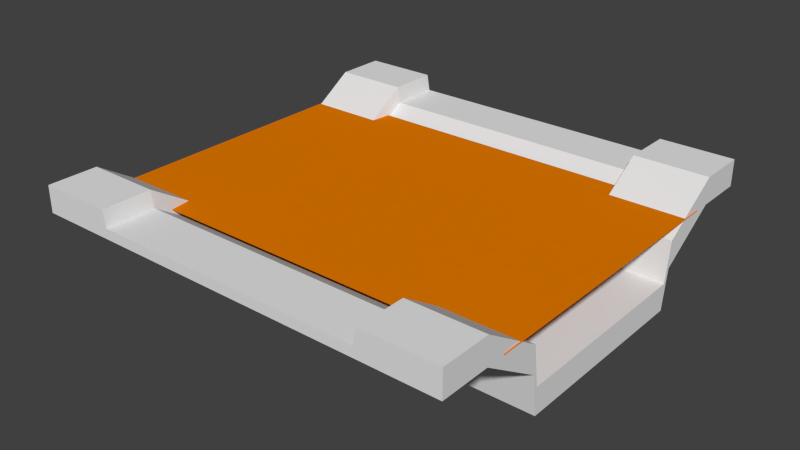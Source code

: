 # Source: jalanLurusRusak.blend  (saved by Blender 2.78.0; exported with 4.5.12 LTS)
import bpy
from mathutils import Matrix  # noqa: F401  (used for matrix-valued properties, if any)

bpy.ops.wm.read_factory_settings(use_empty=True)
scene = bpy.context.scene
scene.name = 'Scene'

# ---- collections
col_collection_1 = bpy.data.collections.new('Collection 1'); scene.collection.children.link(col_collection_1)

# ---- materials (node trees are filled in below, after node groups)
mat_material = bpy.data.materials.new('Material')
mat_material.alpha_threshold = 0.0
mat_material.use_transparent_shadow = False
mat_material.roughness = 0.5
mat_material.line_color = (0.0, 0.0, 0.0, 1.0)
mat_lumpur = bpy.data.materials.new('lumpur')
mat_lumpur.alpha_threshold = 0.0
mat_lumpur.use_transparent_shadow = False
mat_lumpur.diffuse_color = (0.8, 0.199, 0.0, 1.0)
mat_lumpur.roughness = 0.5

# ---- material node trees

# ---- world
world_world = bpy.data.worlds.new('World'); scene.world = world_world
world_world.color = (0.05088, 0.05088, 0.05088)
world_world.use_sun_shadow = False
world_world.sun_shadow_jitter_overblur = 0.0
world_world.cycles.sampling_method = 'NONE'
world_world.cycles.sample_map_resolution = 256

# ---- meshes
me_cube = bpy.data.meshes.new('Cube')
me_cube.from_pydata([(9.076, 9.076, -0.6279), (9.076, -9.076, -0.6279), (-9.076, -9.076, -0.6279), (-9.076, 9.076, -0.6279), (9.076, 9.076, 0.5031), (9.076, -9.076, 0.5031), (-9.076, -9.076, 0.5031), (-9.076, 9.076, 0.5031), (5.919, 9.076, -0.6279), (-5.919, 9.076, -0.6279), (5.919, -9.076, -0.6279), (-5.919, -9.076, -0.6279), (5.919, 9.076, 0.5031), (-5.919, 9.076, 0.5031), (5.919, -9.076, 0.5031), (-5.919, -9.076, 0.5031), (5.797, 9.076, -0.6279), (-5.797, 9.076, -0.6279), (5.797, -9.076, -0.6279), (-5.797, -9.076, -0.6279), (5.797, 9.076, -0.1999), (-5.797, 9.076, -0.1999), (5.797, -9.076, -0.1999), (-5.797, -9.076, -0.1999), (9.076, 6.952, -0.6279), (9.076, -6.952, -0.6279), (-9.076, -6.952, -0.6279), (-9.076, 6.952, -0.6279), (9.076, 6.952, 0.5031), (9.076, -6.952, 0.5031), (-9.076, -6.952, 0.5031), (-9.076, 6.952, 0.5031), (5.919, 6.952, 0.5031), (5.919, -6.952, 0.5031), (-5.919, 6.952, 0.5031), (-5.919, -6.952, 0.5031), (5.919, -6.952, -0.6279), (5.919, 6.952, -0.6279), (-5.919, -6.952, -0.6279), (-5.919, 6.952, -0.6279), (5.797, -6.952, -0.6279), (5.797, 6.952, -0.6279), (-5.797, -6.952, -0.6279), (-5.797, 6.952, -0.6279), (5.797, 6.952, -0.1999), (5.797, -6.952, -0.1999), (-5.797, 6.952, -0.1999), (-5.797, -6.952, -0.1999), (9.076, 4.404, -2.254), (9.076, -4.404, -2.254), (-9.076, -4.404, -2.254), (-9.076, 4.404, -2.254), (9.076, 4.404, -1.123), (9.076, -4.404, -1.123), (-9.076, -4.404, -1.123), (-9.076, 4.404, -1.123), (5.919, 4.404, -1.123), (5.919, -4.404, -1.123), (-5.919, 4.404, -1.123), (-5.919, -4.404, -1.123), (5.919, -4.404, -2.254), (5.919, 4.404, -2.254), (-5.919, -4.404, -2.254), (-5.919, 4.404, -2.254), (5.797, -4.404, -2.254), (5.797, 4.404, -2.254), (-5.797, -4.404, -2.254), (-5.797, 4.404, -2.254), (5.797, 4.404, -1.826), (5.797, -4.404, -1.826), (-5.797, 4.404, -1.826), (-5.797, -4.404, -1.826), (9.076, 4.176, -3.951), (9.076, -4.176, -3.951), (-9.076, -4.176, -3.951), (-9.076, 4.176, -3.951), (9.076, 4.176, -2.82), (9.076, -4.176, -2.82), (-9.076, -4.176, -2.82), (-9.076, 4.176, -2.82), (5.919, 4.176, -2.82), (5.919, -4.176, -2.82), (-5.919, 4.176, -2.82), (-5.919, -4.176, -2.82), (5.919, -4.176, -3.951), (5.919, 4.176, -3.951), (-5.919, -4.176, -3.951), (-5.919, 4.176, -3.951), (5.797, -4.176, -3.951), (5.797, 4.176, -3.951), (-5.797, -4.176, -3.951), (-5.797, 4.176, -3.951), (5.797, 4.176, -3.523), (5.797, -4.176, -3.523), (-5.797, 4.176, -3.523), (-5.797, -4.176, -3.523), (-9.131, -6.169, -0.5666), (9.131, -6.169, -0.5666), (-9.131, 6.169, -0.5666), (9.131, 6.169, -0.5666)], [], [(38, 11, 2, 26), (35, 30, 6, 15), (25, 29, 5, 1), (11, 15, 6, 2), (27, 31, 7, 3), (13, 9, 3, 7), (4, 0, 8, 12), (21, 17, 9, 13), (1, 5, 14, 10), (19, 23, 15, 11), (29, 33, 14, 5), (47, 35, 15, 23), (25, 1, 10, 36), (42, 19, 11, 38), (36, 10, 18, 40), (40, 18, 19, 42), (33, 45, 22, 14), (45, 47, 23, 22), (10, 14, 22, 18), (18, 22, 23, 19), (12, 8, 16, 20), (20, 16, 17, 21), (20, 21, 46, 44), (69, 71, 47, 45), (12, 20, 44, 32), (57, 69, 45, 33), (16, 41, 43, 17), (64, 40, 42, 66), (8, 37, 41, 16), (60, 36, 40, 64), (17, 43, 39, 9), (66, 42, 38, 62), (0, 24, 37, 8), (49, 25, 36, 60), (21, 13, 34, 46), (71, 59, 35, 47), (4, 12, 32, 28), (53, 57, 33, 29), (2, 6, 30, 26), (51, 55, 31, 27), (0, 4, 28, 24), (49, 53, 29, 25), (13, 7, 31, 34), (59, 54, 30, 35), (9, 39, 27, 3), (62, 38, 26, 50), (39, 63, 51, 27), (86, 62, 50, 74), (34, 31, 55, 58), (83, 78, 54, 59), (24, 28, 52, 48), (73, 77, 53, 49), (26, 30, 54, 50), (75, 79, 55, 51), (28, 32, 56, 52), (77, 81, 57, 53), (46, 34, 58, 70), (95, 83, 59, 71), (24, 48, 61, 37), (73, 49, 60, 84), (43, 67, 63, 39), (90, 66, 62, 86), (37, 61, 65, 41), (84, 60, 64, 88), (41, 65, 67, 43), (88, 64, 66, 90), (32, 44, 68, 56), (81, 93, 69, 57), (44, 46, 70, 68), (93, 95, 71, 69), (68, 70, 94, 92), (92, 94, 95, 93), (56, 68, 92, 80), (80, 92, 93, 81), (65, 89, 91, 67), (89, 88, 90, 91), (61, 85, 89, 65), (85, 84, 88, 89), (67, 91, 87, 63), (91, 90, 86, 87), (48, 72, 85, 61), (72, 73, 84, 85), (70, 58, 82, 94), (94, 82, 83, 95), (52, 56, 80, 76), (76, 80, 81, 77), (50, 54, 78, 74), (74, 78, 79, 75), (48, 52, 76, 72), (72, 76, 77, 73), (58, 55, 79, 82), (82, 79, 78, 83), (63, 87, 75, 51), (87, 86, 74, 75), (96, 97, 99, 98)])
me_cube.polygons.foreach_set('material_index', [0, 0, 0, 0, 0, 0, 0, 0, 0, 0, 0, 0, 0, 0, 0, 0, 0, 0, 0, 0, 0, 0, 0, 0, 0, 0, 0, 0, 0, 0, 0, 0, 0, 0, 0, 0, 0, 0, 0, 0, 0, 0, 0, 0, 0, 0, 0, 0, 0, 0, 0, 0, 0, 0, 0, 0, 0, 0, 0, 0, 0, 0, 0, 0, 0, 0, 0, 0, 0, 0, 0, 0, 0, 0, 0, 0, 0, 0, 0, 0, 0, 0, 0, 0, 0, 0, 0, 0, 0, 0, 0, 0, 0, 0, 1])
_uv = me_cube.uv_layers.new(name='UVMap')
_uv.uv.foreach_set('vector', [0.2897, 0.597, 0.01534, 0.597, 0.01534, 0.5165, 0.2897, 0.5165, 0.8067, 0.2868, 0.9531, 0.2868, 0.9531, 0.3272, 0.8067, 0.3272, 0.0007378, 0.3424, 0.05317, 0.3424, 0.05317, 0.4984, 0.0007377, 0.4984, 0.7949, 0.5386, 0.7949, 0.5094, 0.9457, 0.5094, 0.9457, 0.5386, 0.9983, 0.1833, 0.9459, 0.1833, 0.9459, 0.02726, 0.9983, 0.02726, 0.8056, 0.5381, 0.8056, 0.512, 0.9365, 0.512, 0.9365, 0.5381, 0.04287, 0.5409, 0.04287, 0.5118, 0.1809, 0.5118, 0.1809, 0.5409, 0.8053, 0.01282, 0.8053, 0.001783, 0.811, 0.001783, 0.811, 0.03095, 0.05001, 0.5394, 0.05002, 0.5102, 0.1866, 0.5102, 0.1866, 0.5394, 0.7938, 0.5225, 0.7938, 0.5115, 0.7995, 0.4934, 0.7995, 0.5225, 0.05674, 0.2868, 0.2031, 0.2868, 0.2031, 0.3272, 0.05674, 0.3272, 0.771, 0.3449, 0.8041, 0.3449, 0.8041, 0.501, 0.771, 0.501, 0.2899, 0.9896, 0.01555, 0.9896, 0.01555, 0.909, 0.2899, 0.909, 0.2808, 0.6134, 0.00642, 0.6134, 0.006314, 0.6053, 0.2807, 0.6053, 0.2809, 0.9173, 0.006524, 0.9173, 0.006418, 0.9092, 0.2808, 0.9092, 0.2898, 0.9009, 0.01544, 0.9009, 0.01545, 0.6051, 0.2898, 0.6051, 0.1982, 0.3449, 0.2313, 0.3449, 0.2313, 0.501, 0.1982, 0.501, 0.2358, 0.3468, 0.7733, 0.3468, 0.7733, 0.5116, 0.2358, 0.5116, 0.1959, 0.5225, 0.1959, 0.4934, 0.2016, 0.5115, 0.2016, 0.5225, 0.2348, 0.5636, 0.2348, 0.5525, 0.7722, 0.5525, 0.7722, 0.5636, 0.1855, 0.03032, 0.1855, 0.001148, 0.1912, 0.001148, 0.1912, 0.01219, 0.2319, 0.54, 0.2319, 0.529, 0.7693, 0.529, 0.7693, 0.54, 0.2358, 0.01711, 0.7733, 0.01711, 0.7733, 0.1819, 0.2358, 0.1819, 0.2358, 0.2918, 0.7733, 0.2918, 0.7733, 0.3468, 0.2358, 0.3468, 0.1982, 0.03285, 0.2313, 0.03285, 0.2313, 0.1889, 0.1982, 0.1889, 0.1982, 0.2929, 0.2313, 0.2929, 0.2313, 0.3449, 0.1982, 0.3449, 0.8386, 0.9009, 0.5642, 0.9009, 0.5642, 0.6051, 0.8386, 0.6051, 0.3813, 0.9009, 0.2898, 0.9009, 0.2898, 0.6051, 0.3813, 0.6051, 0.8297, 0.9173, 0.5553, 0.9173, 0.5552, 0.9092, 0.8296, 0.9092, 0.3724, 0.9173, 0.2809, 0.9173, 0.2808, 0.9092, 0.3723, 0.9092, 0.8296, 0.6134, 0.5552, 0.6134, 0.5551, 0.6053, 0.8295, 0.6053, 0.3723, 0.6134, 0.2808, 0.6134, 0.2807, 0.6053, 0.3722, 0.6053, 0.8387, 0.9896, 0.5643, 0.9896, 0.5643, 0.909, 0.8387, 0.909, 0.3814, 0.9896, 0.2899, 0.9896, 0.2899, 0.909, 0.3814, 0.909, 0.771, 0.03285, 0.8041, 0.03285, 0.8041, 0.1889, 0.771, 0.1889, 0.771, 0.2929, 0.8041, 0.2929, 0.8041, 0.3449, 0.771, 0.3449, 0.05674, 0.2059, 0.2031, 0.2059, 0.2031, 0.2464, 0.05674, 0.2464, 0.05674, 0.2926, 0.2031, 0.2926, 0.2031, 0.3446, 0.05674, 0.3446, 0.9983, 0.4954, 0.9459, 0.4954, 0.9459, 0.3393, 0.9983, 0.3393, 0.9983, 0.2353, 0.9459, 0.2353, 0.9459, 0.1833, 0.9983, 0.1833, 0.0007382, 0.03028, 0.05317, 0.03028, 0.05317, 0.1863, 0.000738, 0.1863, 0.0007379, 0.2904, 0.05317, 0.2904, 0.05317, 0.3424, 0.0007378, 0.3424, 0.8067, 0.2059, 0.9531, 0.2059, 0.9531, 0.2464, 0.8067, 0.2464, 0.8067, 0.2926, 0.9531, 0.2926, 0.9531, 0.3446, 0.8067, 0.3446, 0.8385, 0.597, 0.5641, 0.597, 0.5641, 0.5165, 0.8385, 0.5165, 0.3812, 0.597, 0.2897, 0.597, 0.2897, 0.5165, 0.3812, 0.5165, 0.5641, 0.597, 0.4727, 0.597, 0.4727, 0.5165, 0.5641, 0.5165, 0.4117, 0.597, 0.3812, 0.597, 0.3812, 0.5165, 0.4117, 0.5165, 0.8067, 0.1886, 0.9531, 0.1886, 0.9531, 0.2406, 0.8067, 0.2406, 0.8067, 0.2752, 0.9531, 0.2752, 0.9531, 0.2926, 0.8067, 0.2926, 0.000738, 0.1863, 0.05317, 0.1863, 0.05317, 0.2383, 0.000738, 0.2383, 0.0007379, 0.273, 0.05317, 0.273, 0.05317, 0.2904, 0.0007379, 0.2904, 0.9983, 0.3393, 0.9459, 0.3393, 0.9459, 0.2873, 0.9983, 0.2873, 0.9983, 0.2527, 0.9459, 0.2527, 0.9459, 0.2353, 0.9983, 0.2353, 0.05674, 0.1886, 0.2031, 0.1886, 0.2031, 0.2406, 0.05674, 0.2406, 0.05674, 0.2752, 0.2031, 0.2752, 0.2031, 0.2926, 0.05674, 0.2926, 0.771, 0.1889, 0.8041, 0.1889, 0.8041, 0.2409, 0.771, 0.2409, 0.771, 0.2756, 0.8041, 0.2756, 0.8041, 0.2929, 0.771, 0.2929, 0.5643, 0.9896, 0.4729, 0.9896, 0.4729, 0.909, 0.5643, 0.909, 0.4119, 0.9896, 0.3814, 0.9896, 0.3814, 0.909, 0.4119, 0.909, 0.5552, 0.6134, 0.4637, 0.6134, 0.4636, 0.6053, 0.5551, 0.6053, 0.4028, 0.6134, 0.3723, 0.6134, 0.3722, 0.6053, 0.4027, 0.6053, 0.5553, 0.9173, 0.4638, 0.9173, 0.4637, 0.9092, 0.5552, 0.9092, 0.4029, 0.9173, 0.3724, 0.9173, 0.3723, 0.9092, 0.4028, 0.9092, 0.5642, 0.9009, 0.4728, 0.9009, 0.4728, 0.6051, 0.5642, 0.6051, 0.4118, 0.9009, 0.3813, 0.9009, 0.3813, 0.6051, 0.4118, 0.6051, 0.1982, 0.1889, 0.2313, 0.1889, 0.2313, 0.2409, 0.1982, 0.2409, 0.1982, 0.2756, 0.2313, 0.2756, 0.2313, 0.2929, 0.1982, 0.2929, 0.2358, 0.1819, 0.7733, 0.1819, 0.7733, 0.2369, 0.2358, 0.2369, 0.2358, 0.2735, 0.7733, 0.2735, 0.7733, 0.2918, 0.2358, 0.2918, 0.2358, 0.2369, 0.7733, 0.2369, 0.7733, 0.2552, 0.2358, 0.2552, 0.2358, 0.2552, 0.7733, 0.2552, 0.7733, 0.2735, 0.2358, 0.2735, 0.1982, 0.2409, 0.2313, 0.2409, 0.2313, 0.2583, 0.1982, 0.2583, 0.1982, 0.2583, 0.2313, 0.2583, 0.2313, 0.2756, 0.1982, 0.2756, 0.4728, 0.9009, 0.4423, 0.9009, 0.4423, 0.6051, 0.4728, 0.6051, 0.4423, 0.9009, 0.4118, 0.9009, 0.4118, 0.6051, 0.4423, 0.6051, 0.4638, 0.9173, 0.4334, 0.9173, 0.4333, 0.9092, 0.4637, 0.9092, 0.4334, 0.9173, 0.4029, 0.9173, 0.4028, 0.9092, 0.4333, 0.9092, 0.4637, 0.6134, 0.4333, 0.6134, 0.4331, 0.6053, 0.4636, 0.6053, 0.4333, 0.6134, 0.4028, 0.6134, 0.4027, 0.6053, 0.4331, 0.6053, 0.4729, 0.9896, 0.4424, 0.9896, 0.4424, 0.909, 0.4729, 0.909, 0.4424, 0.9896, 0.4119, 0.9896, 0.4119, 0.909, 0.4424, 0.909, 0.771, 0.2409, 0.8041, 0.2409, 0.8041, 0.2583, 0.771, 0.2583, 0.771, 0.2583, 0.8041, 0.2583, 0.8041, 0.2756, 0.771, 0.2756, 0.05674, 0.2406, 0.2031, 0.2406, 0.2031, 0.2579, 0.05674, 0.2579, 0.05674, 0.2579, 0.2031, 0.2579, 0.2031, 0.2752, 0.05674, 0.2752, 0.9983, 0.2873, 0.9459, 0.2873, 0.9459, 0.27, 0.9983, 0.27, 0.9983, 0.27, 0.9459, 0.27, 0.9459, 0.2527, 0.9983, 0.2527, 0.000738, 0.2383, 0.05317, 0.2383, 0.05317, 0.2557, 0.0007379, 0.2557, 0.0007379, 0.2557, 0.05317, 0.2557, 0.05317, 0.273, 0.0007379, 0.273, 0.8067, 0.2406, 0.9531, 0.2406, 0.9531, 0.2579, 0.8067, 0.2579, 0.8067, 0.2579, 0.9531, 0.2579, 0.9531, 0.2752, 0.8067, 0.2752, 0.4727, 0.597, 0.4422, 0.597, 0.4422, 0.5165, 0.4727, 0.5165, 0.4422, 0.597, 0.4117, 0.597, 0.4117, 0.5165, 0.4422, 0.5165, 8.218e-05, 8.229e-05, 0.9999, 8.218e-05, 0.9999, 0.6756, 8.223e-05, 0.6756])
me_cube.materials.append(mat_material)
me_cube.materials.append(mat_lumpur)
me_cube.use_remesh_preserve_volume = False
me_cube.use_remesh_preserve_attributes = False
me_cube.use_mirror_vertex_groups = False
me_cube.update()

# ---- objects
ob_jalanlurus = bpy.data.objects.new('jalanLurus', me_cube)

# ---- transforms, parenting, visibility, modifiers, constraints
ob_jalanlurus.location = (0.0, 0.0, 0.0)
ob_jalanlurus.lock_rotations_4d = False
ob_jalanlurus.empty_display_type = 'ARROWS'
ob_jalanlurus.lineart.crease_threshold = 0.0

# ---- collection membership
col_collection_1.objects.link(ob_jalanlurus)

# ---- scene / render settings (as saved in the file)
scene.frame_start = 1; scene.frame_end = 250; scene.frame_set(2)
scene.render.engine = 'BLENDER_EEVEE_NEXT'
scene.render.resolution_percentage = 50
scene.render.dither_intensity = 0.0
scene.cycles.use_denoising = False
scene.cycles.samples = 10
scene.cycles.sampling_pattern = 'TABULATED_SOBOL'
scene.cycles.light_sampling_threshold = 0.0
scene.cycles.use_adaptive_sampling = False
scene.cycles.use_light_tree = False
scene.cycles.blur_glossy = 0.0
scene.cycles.pixel_filter_type = 'GAUSSIAN'
scene.cycles.sample_clamp_indirect = 0.0
scene.view_settings.view_transform = 'Standard'
bpy.context.view_layer.update()

# ---- added for rendering (the .blend has no active camera and no usable light): camera, sun
cam_auto = bpy.data.cameras.new('AutoCamera')
cam_auto.lens = 50.0
cam_auto.sensor_width = 36.0
cam_auto.clip_end = 1000.0
ob_auto_camera = bpy.data.objects.new('AutoCamera', cam_auto)
scene.collection.objects.link(ob_auto_camera)
ob_auto_camera.location = (24.1777, -29.0132, 17.6184)
ob_auto_camera.rotation_euler = (1.09748, -7.21219e-08, 0.694738)
scene.camera = ob_auto_camera
light_auto_sun = bpy.data.lights.new('AutoSun', 'SUN')
light_auto_sun.energy = 3.0
light_auto_sun.angle = 0.0523599
ob_auto_sun = bpy.data.objects.new('AutoSun', light_auto_sun)
scene.collection.objects.link(ob_auto_sun)
ob_auto_sun.rotation_euler = (0.872665, 0.174533, 0.523599)
bpy.context.view_layer.update()
